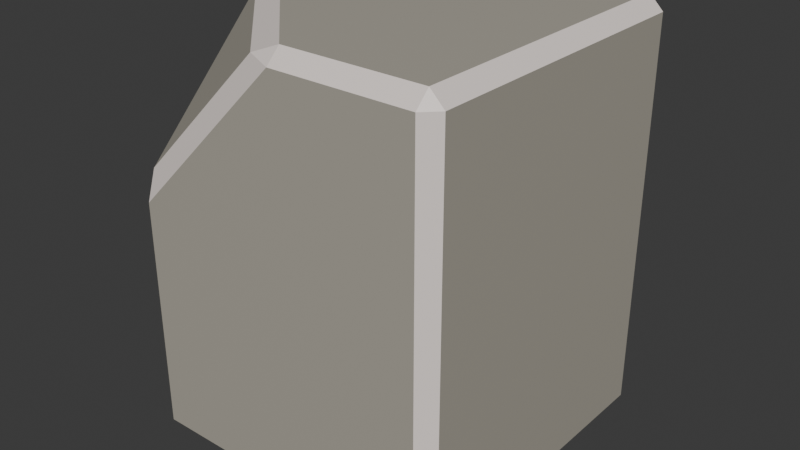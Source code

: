 # Source: rock_6.blend  (saved by Blender 4.3.34; exported with 4.5.12 LTS)
import bpy
from mathutils import Matrix  # noqa: F401  (used for matrix-valued properties, if any)

bpy.ops.wm.read_factory_settings(use_empty=True)
scene = bpy.context.scene
scene.name = 'Scene'

# ---- collections
col_collection = bpy.data.collections.new('Collection'); scene.collection.children.link(col_collection)

# ---- materials (node trees are filled in below, after node groups)
mat_rock_material_009 = bpy.data.materials.new('rock_material.009')
mat_edges_009 = bpy.data.materials.new('edges.009')

# ---- material node trees
mat_rock_material_009.use_nodes = True; mat_rock_material_009.node_tree.nodes.clear()
_N = mat_rock_material_009.node_tree.nodes; _L = mat_rock_material_009.node_tree.links
n0 = _N.new('ShaderNodeBsdfPrincipled'); n0.name = 'Principled BSDF'; n0.location = (10, 300)
n0.inputs[0].default_value = (0.4371, 0.4087, 0.3452, 1.0)
n1 = _N.new('ShaderNodeOutputMaterial'); n1.name = 'Material Output'; n1.location = (300, 300)
_L.new(n0.outputs[0], n1.inputs[0])
n1.is_active_output = True
mat_edges_009.use_nodes = True; mat_edges_009.node_tree.nodes.clear()
_N = mat_edges_009.node_tree.nodes; _L = mat_edges_009.node_tree.links
n0 = _N.new('ShaderNodeBsdfPrincipled'); n0.name = 'Principled BSDF'; n0.location = (10, 300)
n0.inputs[0].default_value = (0.9131, 0.8199, 0.7715, 1.0)
n1 = _N.new('ShaderNodeOutputMaterial'); n1.name = 'Material Output'; n1.location = (300, 300)
_L.new(n0.outputs[0], n1.inputs[0])
n1.is_active_output = True

# ---- world
world_world = bpy.data.worlds.new('World'); scene.world = world_world
world_world.use_nodes = True; world_world.node_tree.nodes.clear()
_N = world_world.node_tree.nodes; _L = world_world.node_tree.links
n0 = _N.new('ShaderNodeOutputWorld'); n0.name = 'World Output'; n0.location = (300, 300)
n1 = _N.new('ShaderNodeBackground'); n1.name = 'Background'; n1.location = (10, 300)
n1.inputs[0].default_value = (0.05088, 0.05088, 0.05088, 1.0)
_L.new(n1.outputs[0], n0.inputs[0])
n0.is_active_output = True
world_world.color = (0.05088, 0.05088, 0.05088)
world_world.sun_shadow_jitter_overblur = 0.0

# ---- meshes
me_cube_021 = bpy.data.meshes.new('Cube.021')
me_cube_021.from_pydata([(-0.4657, -0.4257, 0.07168), (-0.4257, -0.4257, 0.03168), (-0.4257, -0.4657, 0.07168), (-0.4257, 0.4657, 1.19), (-0.4657, 0.4257, 1.19), (-0.4257, 0.4257, 1.23), (0.4657, -0.4257, 1.19), (0.4257, -0.4257, 1.23), (0.4257, -0.4657, 1.19), (0.4257, 0.4657, 0.07168), (0.4657, 0.4257, 0.07168), (0.4257, 0.4257, 0.03168), (0.4257, 0.4257, 1.23), (0.4657, 0.4257, 1.19), (0.4257, 0.4657, 1.19), (0.02718, -0.4657, 1.19), (0.02718, -0.4257, 1.23), (-0.05471, -0.4331, 1.197), (-0.4257, 0.02718, 1.23), (-0.4657, 0.02718, 1.19), (-0.4331, -0.05471, 1.197), (-0.4257, -0.4657, 0.7369), (-0.4331, -0.4331, 0.8188), (-0.4657, -0.4257, 0.7369), (0.4257, -0.1702, 0.03168), (0.4657, -0.1702, 0.07168), (0.4331, -0.2521, 0.06434), (0.4657, -0.4257, 0.3272), (0.4257, -0.4657, 0.3272), (0.4331, -0.4331, 0.2453), (0.1702, -0.4257, 0.03168), (0.2521, -0.4331, 0.06434), (0.1702, -0.4657, 0.07168), (-0.4257, 0.2383, 0.03168), (-0.4657, 0.2383, 0.07168), (-0.4331, 0.3202, 0.06434), (-0.4657, 0.4257, 0.2591), (-0.4257, 0.4657, 0.2591), (-0.4331, 0.4331, 0.1772), (-0.2383, 0.4257, 0.03168), (-0.3202, 0.4331, 0.06434), (-0.2383, 0.4657, 0.07168)], [], [(10, 13, 6, 27, 25), (33, 39, 11, 24, 30, 1), (12, 5, 18, 16, 7), (17, 20, 22), (26, 29, 31), (35, 38, 40), (32, 28, 8, 15, 21, 2), (41, 37, 3, 14, 9), (0, 1, 2), (3, 4, 5), (6, 7, 8), (9, 10, 11), (12, 13, 14), (15, 16, 17), (18, 19, 20), (21, 22, 23), (24, 25, 26), (27, 28, 29), (30, 31, 32), (33, 34, 35), (36, 37, 38), (39, 40, 41), (5, 12, 14, 3), (13, 10, 9, 14), (12, 7, 6, 13), (21, 15, 17, 22), (16, 18, 20, 17), (19, 23, 22, 20), (7, 16, 15, 8), (23, 0, 2, 21), (18, 5, 4, 19), (30, 24, 26, 31), (25, 27, 29, 26), (28, 32, 31, 29), (10, 25, 24, 11), (32, 2, 1, 30), (8, 28, 27, 6), (39, 33, 35, 40), (34, 36, 38, 35), (37, 41, 40, 38), (0, 34, 33, 1), (41, 9, 11, 39), (3, 37, 36, 4), (0, 23, 19, 4, 36, 34)])
me_cube_021.polygons.foreach_set('material_index', [0, 0, 0, 0, 0, 0, 0, 0, 1, 1, 1, 1, 1, 1, 1, 1, 1, 1, 1, 1, 1, 1, 1, 1, 1, 1, 1, 1, 1, 1, 1, 1, 1, 1, 1, 1, 1, 1, 1, 1, 1, 1, 1, 0])
_uv = me_cube_021.uv_layers.new(name='UVMap')
_uv.uv.foreach_set('vector', [0.3833, 0.5107, 0.6167, 0.5107, 0.6167, 0.7393, 0.4367, 0.7393, 0.3833, 0.6707, 0.1357, 0.561, 0.186, 0.5107, 0.3643, 0.5107, 0.3643, 0.6707, 0.2957, 0.7393, 0.1357, 0.7393, 0.6357, 0.5107, 0.8643, 0.5107, 0.8643, 0.6177, 0.7427, 0.7393, 0.6357, 0.7393, 0.6353, 0.7952, 0.8339, 0.5966, 0.5564, 0.1025, 0.3818, 0.7014, 0.4196, 0.75, 0.3818, 0.7986, 0.2093, 0.4704, 0.3666, 0.3063, 0.3431, 0.3365, 0.3833, 0.8293, 0.4367, 0.7607, 0.6167, 0.7607, 0.6167, 0.8677, 0.5222, 0.9893, 0.3833, 0.9893, 0.3833, 0.311, 0.4224, 0.2607, 0.6167, 0.2607, 0.6167, 0.4893, 0.3833, 0.4893, 0.125, 0.7393, 0.1357, 0.7393, 0.1357, 0.75, 0.6167, 0.25, 0.6167, 0.2393, 0.625, 0.2393, 0.6167, 0.75, 0.625, 0.7607, 0.6167, 0.7607, 0.3643, 0.5, 0.375, 0.5107, 0.3643, 0.5107, 0.625, 0.4893, 0.6167, 0.5, 0.6167, 0.4893, 0.6167, 0.8677, 0.625, 0.8677, 0.6148, 0.8853, 0.625, 0.1323, 0.6167, 0.1323, 0.6148, 0.1147, 0.5222, 0.0, 0.5358, 0.01315, 0.5222, 0.01074, 0.3643, 0.6707, 0.375, 0.6707, 0.3619, 0.6883, 0.4367, 0.7393, 0.4367, 0.7607, 0.4196, 0.75, 0.2957, 0.7393, 0.3133, 0.7369, 0.2957, 0.75, 0.1357, 0.561, 0.125, 0.561, 0.1381, 0.5434, 0.4027, 0.267, 0.4165, 0.2531, 0.3666, 0.3063, 0.186, 0.5107, 0.1684, 0.5131, 0.186, 0.5, 0.625, 0.2607, 0.625, 0.4893, 0.6167, 0.4893, 0.6167, 0.2607, 0.6167, 0.5107, 0.3833, 0.5107, 0.3833, 0.4893, 0.6167, 0.4893, 0.6357, 0.5107, 0.6357, 0.7393, 0.6167, 0.7393, 0.6167, 0.5107, 0.5222, 0.9893, 0.6167, 0.8677, 0.6148, 0.8853, 0.5358, 0.9869, 0.7427, 0.7393, 0.8643, 0.6177, 0.8619, 0.6353, 0.7603, 0.7369, 0.6167, 0.1323, 0.5222, 0.01074, 0.5358, 0.01315, 0.6148, 0.1147, 0.625, 0.7607, 0.625, 0.8677, 0.6167, 0.8677, 0.6167, 0.7607, 0.5222, 0.01074, 0.3833, 0.01074, 0.3833, 0.0, 0.5222, 0.0, 0.625, 0.1323, 0.625, 0.2393, 0.6167, 0.2393, 0.6167, 0.1323, 0.2957, 0.7393, 0.3643, 0.6707, 0.3619, 0.6883, 0.3133, 0.7369, 0.3833, 0.6707, 0.4367, 0.7393, 0.4196, 0.75, 0.3818, 0.7014, 0.4367, 0.7607, 0.3833, 0.8293, 0.3818, 0.7986, 0.4196, 0.75, 0.3833, 0.5107, 0.3833, 0.6707, 0.3643, 0.6707, 0.3643, 0.5107, 0.2957, 0.75, 0.1357, 0.75, 0.1357, 0.7393, 0.2957, 0.7393, 0.6167, 0.7607, 0.4367, 0.7607, 0.4367, 0.7393, 0.6167, 0.7393, 0.186, 0.5107, 0.1357, 0.561, 0.1381, 0.5434, 0.1684, 0.5131, 0.1413, 0.5396, 0.4027, 0.267, 0.3666, 0.3063, 0.2093, 0.4704, 0.4224, 0.2607, 0.3833, 0.311, 0.3431, 0.3365, 0.3666, 0.3063, 0.125, 0.7393, 0.125, 0.561, 0.1357, 0.561, 0.1357, 0.7393, 0.186, 0.5, 0.3643, 0.5, 0.3643, 0.5107, 0.186, 0.5107, 0.6167, 0.2607, 0.4224, 0.2607, 0.4224, 0.2393, 0.6167, 0.2393, 0.3833, 0.01074, 0.5222, 0.01074, 0.6167, 0.1323, 0.6167, 0.2393, 0.4224, 0.2393, 0.3833, 0.189])
me_cube_021.materials.append(mat_rock_material_009)
me_cube_021.materials.append(mat_edges_009)
me_cube_021.update()

# ---- objects
ob_rock6 = bpy.data.objects.new('rock6', me_cube_021)

# ---- transforms, parenting, visibility, modifiers, constraints
ob_rock6.location = (0.0, 0.0, 0.0)

# ---- collection membership
col_collection.objects.link(ob_rock6)

# ---- scene / render settings (as saved in the file)
scene.frame_start = 1; scene.frame_end = 250; scene.frame_set(1)
scene.render.engine = 'BLENDER_EEVEE_NEXT'
bpy.context.view_layer.update()

# ---- added for rendering (the .blend has no active camera and no usable light): camera, sun
cam_auto = bpy.data.cameras.new('AutoCamera')
cam_auto.lens = 50.0
cam_auto.sensor_width = 36.0
cam_auto.clip_end = 1000.0
ob_auto_camera = bpy.data.objects.new('AutoCamera', cam_auto)
scene.collection.objects.link(ob_auto_camera)
ob_auto_camera.location = (1.64748, -1.97698, 1.94873)
ob_auto_camera.rotation_euler = (1.09748, -7.21219e-08, 0.694738)
scene.camera = ob_auto_camera
light_auto_sun = bpy.data.lights.new('AutoSun', 'SUN')
light_auto_sun.energy = 3.0
light_auto_sun.angle = 0.0523599
ob_auto_sun = bpy.data.objects.new('AutoSun', light_auto_sun)
scene.collection.objects.link(ob_auto_sun)
ob_auto_sun.rotation_euler = (0.872665, 0.174533, 0.523599)
bpy.context.view_layer.update()
